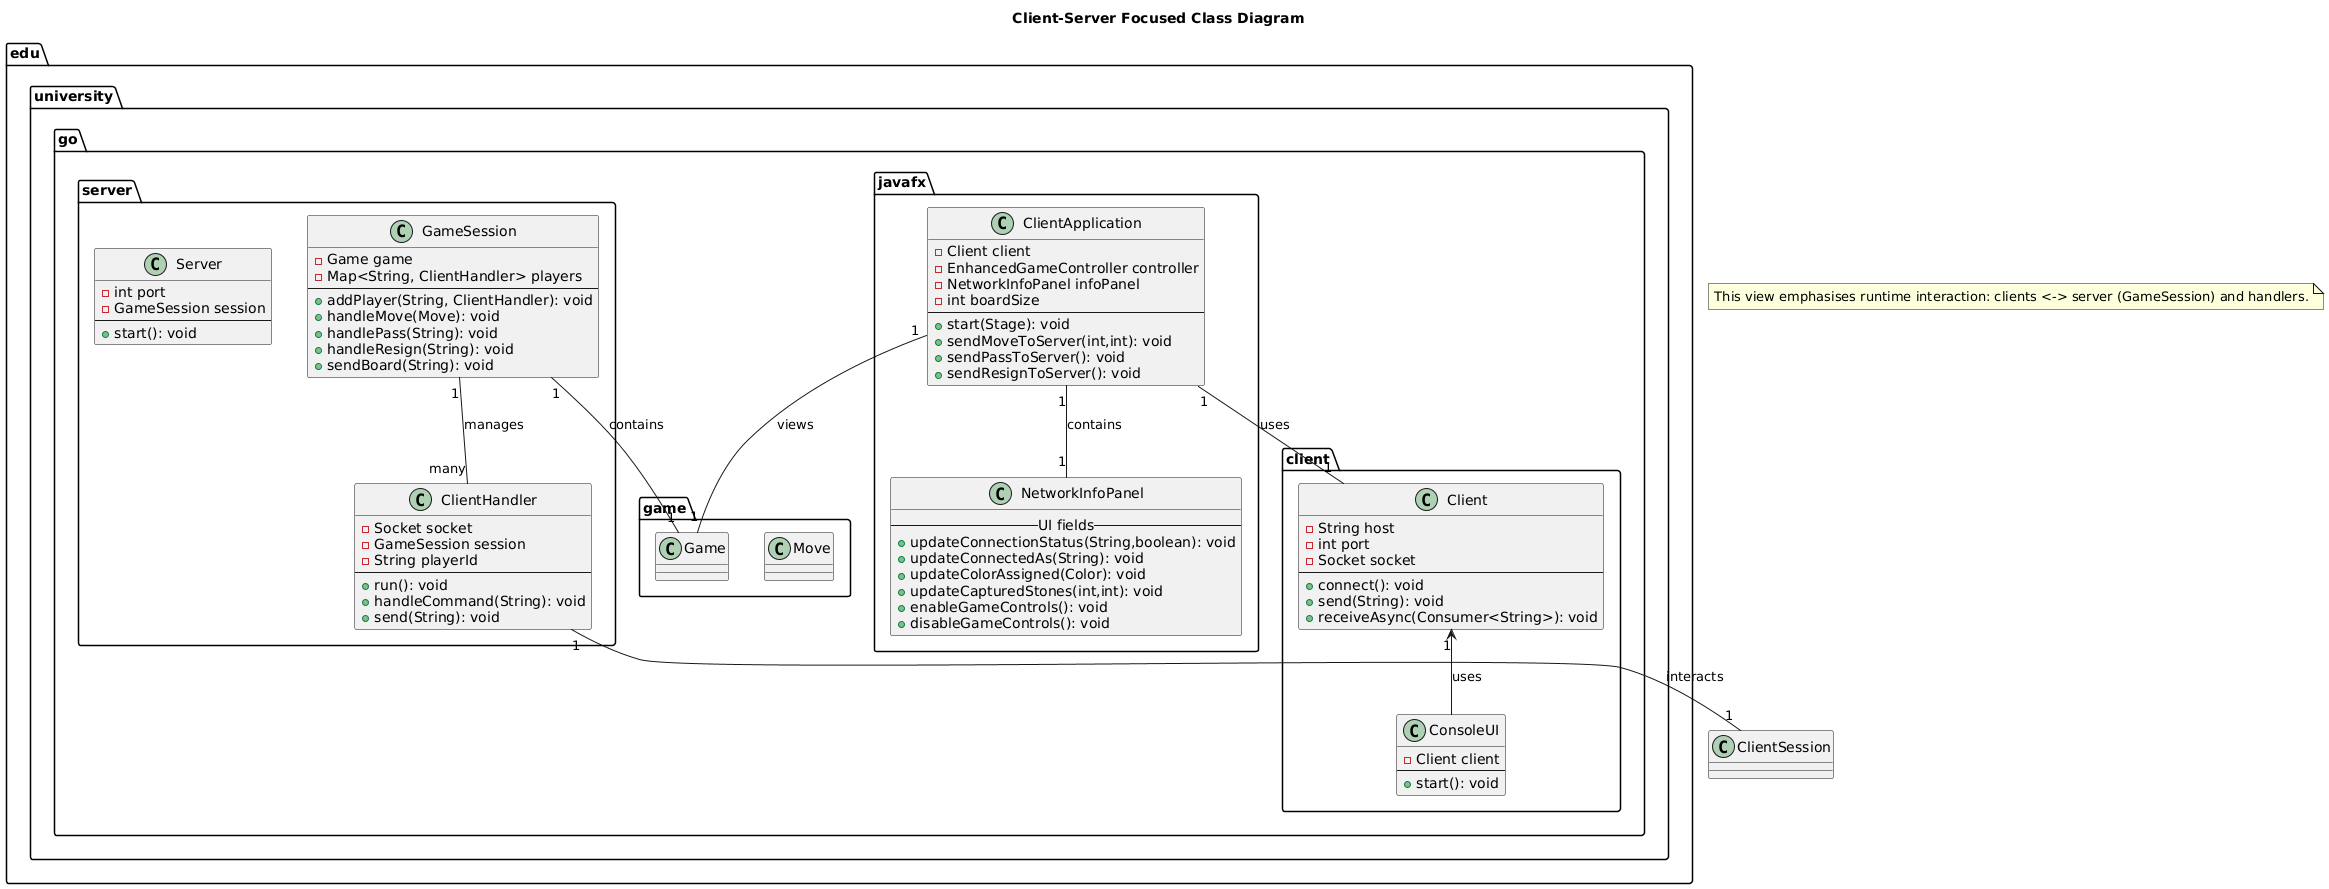

The diagram above was rendered by PlantUML. Its source (embedded in the PNG):
@startuml
title Client-Server Focused Class Diagram

' Focused on networked interaction and server responsibilities
package "edu.university.go.server" {
  class Server {
    -int port
    -GameSession session
    --
    +start(): void
  }

  class GameSession {
    -Game game
    -Map<String, ClientHandler> players
    --
    +addPlayer(String, ClientHandler): void
    +handleMove(Move): void
    +handlePass(String): void
    +handleResign(String): void
    +sendBoard(String): void
  }

  class ClientHandler {
    -Socket socket
    -GameSession session
    -String playerId
    --
    +run(): void
    +handleCommand(String): void
    +send(String): void
  }
}

package "edu.university.go.client" {
  class Client {
    -String host
    -int port
    -Socket socket
    --
    +connect(): void
    +send(String): void
    +receiveAsync(Consumer<String>): void
  }

  class ConsoleUI {
    -Client client
    --
    +start(): void
  }
}

package "edu.university.go.javafx" {
  class ClientApplication {
    -Client client
    -EnhancedGameController controller
    -NetworkInfoPanel infoPanel
    -int boardSize
    --
    +start(Stage): void
    +sendMoveToServer(int,int): void
    +sendPassToServer(): void
    +sendResignToServer(): void
  }

  class NetworkInfoPanel {
    -- UI fields --
    +updateConnectionStatus(String,boolean): void
    +updateConnectedAs(String): void
    +updateColorAssigned(Color): void
    +updateCapturedStones(int,int): void
    +enableGameControls(): void
    +disableGameControls(): void
  }
}

' Core domain classes (simplified references)
package "edu.university.go.game" {
  class Game
  class Move
}

ClientApplication "1" -- "1" Client : uses
ClientApplication "1" -- "1" NetworkInfoPanel : contains
ClientApplication "1" -- "1" Game : views

GameSession "1" -- "many" ClientHandler : manages
GameSession "1" -- "1" Game : contains
ClientHandler "1" -- "1" ClientSession : interacts

Client "1" <-- ConsoleUI : uses

note "This view emphasises runtime interaction: clients <-> server (GameSession) and handlers." as N1
@enduml